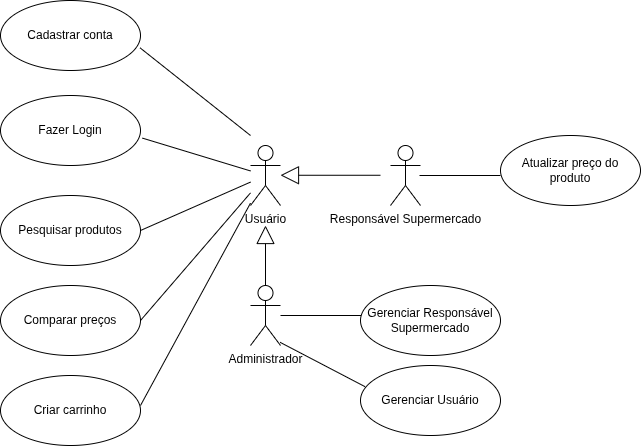

The diagram above was exported from draw.io. Its source (the exported page's mxGraphModel, read from the mxfile embedded in the PNG):
<mxGraphModel dx="1545" dy="865" grid="1" gridSize="10" guides="1" tooltips="1" connect="1" arrows="1" fold="1" page="1" pageScale="1" pageWidth="827" pageHeight="1169" math="0" shadow="0">
  <root>
    <mxCell id="0" />
    <mxCell id="1" parent="0" />
    <mxCell id="YB6JINIlQMz4nzjuGInA-1" parent="1" style="shape=umlActor;verticalLabelPosition=bottom;verticalAlign=top;html=1;" value="Usuário" vertex="1">
      <mxGeometry height="60" width="30" x="390" y="730" as="geometry" />
    </mxCell>
    <mxCell id="YB6JINIlQMz4nzjuGInA-2" parent="1" style="ellipse;whiteSpace=wrap;html=1;" value="Cadastrar conta" vertex="1">
      <mxGeometry height="70" width="140" x="140" y="585" as="geometry" />
    </mxCell>
    <mxCell id="YB6JINIlQMz4nzjuGInA-3" parent="1" style="ellipse;whiteSpace=wrap;html=1;" value="Fazer Login" vertex="1">
      <mxGeometry height="70" width="140" x="140" y="680" as="geometry" />
    </mxCell>
    <mxCell id="YB6JINIlQMz4nzjuGInA-5" parent="1" style="ellipse;whiteSpace=wrap;html=1;" value="Pesquisar produtos" vertex="1">
      <mxGeometry height="70" width="140" x="140" y="780" as="geometry" />
    </mxCell>
    <mxCell id="YB6JINIlQMz4nzjuGInA-6" parent="1" style="ellipse;whiteSpace=wrap;html=1;" value="Comparar preços" vertex="1">
      <mxGeometry height="70" width="140" x="140" y="870" as="geometry" />
    </mxCell>
    <mxCell id="YB6JINIlQMz4nzjuGInA-7" parent="1" style="ellipse;whiteSpace=wrap;html=1;" value="Criar carrinho" vertex="1">
      <mxGeometry height="70" width="140" x="140" y="960" as="geometry" />
    </mxCell>
    <mxCell id="YB6JINIlQMz4nzjuGInA-10" parent="1" style="shape=umlActor;verticalLabelPosition=bottom;verticalAlign=top;html=1;" value="Administrador" vertex="1">
      <mxGeometry height="60" width="30" x="390" y="870" as="geometry" />
    </mxCell>
    <mxCell id="YB6JINIlQMz4nzjuGInA-11" edge="1" parent="1" source="YB6JINIlQMz4nzjuGInA-10" style="endArrow=block;endSize=16;endFill=0;html=1;rounded=0;exitX=0.5;exitY=0;exitDx=0;exitDy=0;exitPerimeter=0;" value="">
      <mxGeometry relative="1" width="160" as="geometry">
        <mxPoint x="490" y="770" as="sourcePoint" />
        <mxPoint x="405" y="810" as="targetPoint" />
      </mxGeometry>
    </mxCell>
    <mxCell id="YB6JINIlQMz4nzjuGInA-12" parent="1" style="ellipse;whiteSpace=wrap;html=1;" value="Gerenciar Responsável&lt;br&gt;Supermercado" vertex="1">
      <mxGeometry height="70" width="140" x="500" y="870" as="geometry" />
    </mxCell>
    <mxCell id="YB6JINIlQMz4nzjuGInA-14" edge="1" parent="1" source="YB6JINIlQMz4nzjuGInA-10" style="endArrow=none;html=1;edgeStyle=orthogonalEdgeStyle;rounded=0;" target="YB6JINIlQMz4nzjuGInA-12" value="">
      <mxGeometry relative="1" as="geometry">
        <Array as="points">
          <mxPoint x="500" y="900" />
          <mxPoint x="500" y="900" />
        </Array>
        <mxPoint x="390" y="930" as="sourcePoint" />
        <mxPoint x="550" y="930" as="targetPoint" />
      </mxGeometry>
    </mxCell>
    <mxCell id="YB6JINIlQMz4nzjuGInA-17" edge="1" parent="1" style="endArrow=none;html=1;rounded=0;" target="YB6JINIlQMz4nzjuGInA-1" value="">
      <mxGeometry relative="1" as="geometry">
        <mxPoint x="280" y="990" as="sourcePoint" />
        <mxPoint x="361" y="990" as="targetPoint" />
      </mxGeometry>
    </mxCell>
    <mxCell id="YB6JINIlQMz4nzjuGInA-18" edge="1" parent="1" source="YB6JINIlQMz4nzjuGInA-6" style="endArrow=none;html=1;rounded=0;exitX=1;exitY=0.5;exitDx=0;exitDy=0;" target="YB6JINIlQMz4nzjuGInA-1" value="">
      <mxGeometry relative="1" as="geometry">
        <mxPoint x="370" y="1010" as="sourcePoint" />
        <mxPoint x="380" y="770" as="targetPoint" />
      </mxGeometry>
    </mxCell>
    <mxCell id="YB6JINIlQMz4nzjuGInA-19" edge="1" parent="1" style="endArrow=none;html=1;rounded=0;exitX=1;exitY=0.5;exitDx=0;exitDy=0;" target="YB6JINIlQMz4nzjuGInA-1" value="">
      <mxGeometry relative="1" as="geometry">
        <mxPoint x="280" y="815" as="sourcePoint" />
        <mxPoint x="390" y="800" as="targetPoint" />
      </mxGeometry>
    </mxCell>
    <mxCell id="YB6JINIlQMz4nzjuGInA-21" edge="1" parent="1" source="YB6JINIlQMz4nzjuGInA-3" style="endArrow=none;html=1;rounded=0;exitX=1.014;exitY=0.609;exitDx=0;exitDy=0;exitPerimeter=0;" target="YB6JINIlQMz4nzjuGInA-1" value="">
      <mxGeometry relative="1" as="geometry">
        <mxPoint x="280" y="640" as="sourcePoint" />
        <mxPoint x="390" y="668" as="targetPoint" />
      </mxGeometry>
    </mxCell>
    <mxCell id="YB6JINIlQMz4nzjuGInA-22" edge="1" parent="1" source="YB6JINIlQMz4nzjuGInA-2" style="endArrow=none;html=1;rounded=0;exitX=0.996;exitY=0.675;exitDx=0;exitDy=0;exitPerimeter=0;" value="">
      <mxGeometry relative="1" as="geometry">
        <mxPoint x="280" y="550" as="sourcePoint" />
        <mxPoint x="390" y="720" as="targetPoint" />
      </mxGeometry>
    </mxCell>
    <mxCell id="jUL-Qdq9m8__rlbAtkT3-1" parent="1" style="shape=umlActor;verticalLabelPosition=bottom;verticalAlign=top;html=1;" value="Responsável Supermercado&lt;div&gt;&lt;br&gt;&lt;/div&gt;" vertex="1">
      <mxGeometry height="60" width="30" x="530" y="730" as="geometry" />
    </mxCell>
    <mxCell id="jUL-Qdq9m8__rlbAtkT3-4" parent="1" style="ellipse;whiteSpace=wrap;html=1;" value="Gerenciar Usuário" vertex="1">
      <mxGeometry height="70" width="140" x="500" y="950" as="geometry" />
    </mxCell>
    <mxCell id="jUL-Qdq9m8__rlbAtkT3-6" edge="1" parent="1" source="jUL-Qdq9m8__rlbAtkT3-4" style="endArrow=none;html=1;rounded=0;entryX=0.987;entryY=0.947;entryDx=0;entryDy=0;entryPerimeter=0;exitX=0.032;exitY=0.302;exitDx=0;exitDy=0;exitPerimeter=0;" target="YB6JINIlQMz4nzjuGInA-10" value="">
      <mxGeometry relative="1" as="geometry">
        <mxPoint x="340" y="1112" as="sourcePoint" />
        <mxPoint x="450" y="910" as="targetPoint" />
      </mxGeometry>
    </mxCell>
    <mxCell id="jUL-Qdq9m8__rlbAtkT3-9" edge="1" parent="1" style="endArrow=block;endSize=16;endFill=0;html=1;rounded=0;entryX=1;entryY=0.3333333333333333;entryDx=0;entryDy=0;entryPerimeter=0;" value="">
      <mxGeometry relative="1" width="160" as="geometry">
        <mxPoint x="520" y="759.76" as="sourcePoint" />
        <mxPoint x="420" y="759.76" as="targetPoint" />
      </mxGeometry>
    </mxCell>
    <mxCell id="jUL-Qdq9m8__rlbAtkT3-10" parent="1" style="ellipse;whiteSpace=wrap;html=1;" value="Atualizar preço do produto" vertex="1">
      <mxGeometry height="70" width="140" x="640" y="720" as="geometry" />
    </mxCell>
    <mxCell id="jUL-Qdq9m8__rlbAtkT3-11" edge="1" parent="1" style="endArrow=none;html=1;edgeStyle=orthogonalEdgeStyle;rounded=0;" value="">
      <mxGeometry relative="1" as="geometry">
        <Array as="points">
          <mxPoint x="639" y="760" />
          <mxPoint x="639" y="760" />
        </Array>
        <mxPoint x="559" y="760" as="sourcePoint" />
        <mxPoint x="640" y="760" as="targetPoint" />
      </mxGeometry>
    </mxCell>
  </root>
</mxGraphModel>